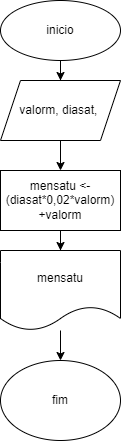

The diagram above was exported from draw.io. Its source (the exported page's mxGraphModel, read from the mxfile embedded in the PNG):
<mxGraphModel dx="1034" dy="470" grid="1" gridSize="10" guides="1" tooltips="1" connect="1" arrows="1" fold="1" page="1" pageScale="1" pageWidth="827" pageHeight="1169" math="0" shadow="0">
  <root>
    <mxCell id="0" />
    <mxCell id="1" parent="0" />
    <mxCell id="Soht7YVvAPmbVSjd08o2-3" value="" style="edgeStyle=orthogonalEdgeStyle;rounded=0;orthogonalLoop=1;jettySize=auto;html=1;" edge="1" parent="1" source="Soht7YVvAPmbVSjd08o2-1" target="Soht7YVvAPmbVSjd08o2-2">
      <mxGeometry relative="1" as="geometry" />
    </mxCell>
    <mxCell id="Soht7YVvAPmbVSjd08o2-1" value="inicio" style="ellipse;whiteSpace=wrap;html=1;" vertex="1" parent="1">
      <mxGeometry x="30" width="120" height="60" as="geometry" />
    </mxCell>
    <mxCell id="Soht7YVvAPmbVSjd08o2-6" value="" style="edgeStyle=orthogonalEdgeStyle;rounded=0;orthogonalLoop=1;jettySize=auto;html=1;" edge="1" parent="1" source="Soht7YVvAPmbVSjd08o2-2" target="Soht7YVvAPmbVSjd08o2-5">
      <mxGeometry relative="1" as="geometry" />
    </mxCell>
    <mxCell id="Soht7YVvAPmbVSjd08o2-2" value="valorm, diasat,&amp;nbsp;" style="shape=parallelogram;perimeter=parallelogramPerimeter;whiteSpace=wrap;html=1;fixedSize=1;" vertex="1" parent="1">
      <mxGeometry x="30" y="80" width="120" height="60" as="geometry" />
    </mxCell>
    <mxCell id="Soht7YVvAPmbVSjd08o2-8" value="" style="edgeStyle=orthogonalEdgeStyle;rounded=0;orthogonalLoop=1;jettySize=auto;html=1;" edge="1" parent="1" source="Soht7YVvAPmbVSjd08o2-5" target="Soht7YVvAPmbVSjd08o2-7">
      <mxGeometry relative="1" as="geometry" />
    </mxCell>
    <mxCell id="Soht7YVvAPmbVSjd08o2-5" value="mensatu &amp;lt;- (diasat*0,02*valorm) +valorm" style="whiteSpace=wrap;html=1;" vertex="1" parent="1">
      <mxGeometry x="30" y="170" width="120" height="60" as="geometry" />
    </mxCell>
    <mxCell id="Soht7YVvAPmbVSjd08o2-10" value="" style="edgeStyle=orthogonalEdgeStyle;rounded=0;orthogonalLoop=1;jettySize=auto;html=1;" edge="1" parent="1" source="Soht7YVvAPmbVSjd08o2-7" target="Soht7YVvAPmbVSjd08o2-9">
      <mxGeometry relative="1" as="geometry" />
    </mxCell>
    <mxCell id="Soht7YVvAPmbVSjd08o2-7" value="mensatu" style="shape=document;whiteSpace=wrap;html=1;boundedLbl=1;" vertex="1" parent="1">
      <mxGeometry x="30" y="250" width="120" height="80" as="geometry" />
    </mxCell>
    <mxCell id="Soht7YVvAPmbVSjd08o2-9" value="fim" style="ellipse;whiteSpace=wrap;html=1;" vertex="1" parent="1">
      <mxGeometry x="30" y="360" width="120" height="80" as="geometry" />
    </mxCell>
  </root>
</mxGraphModel>